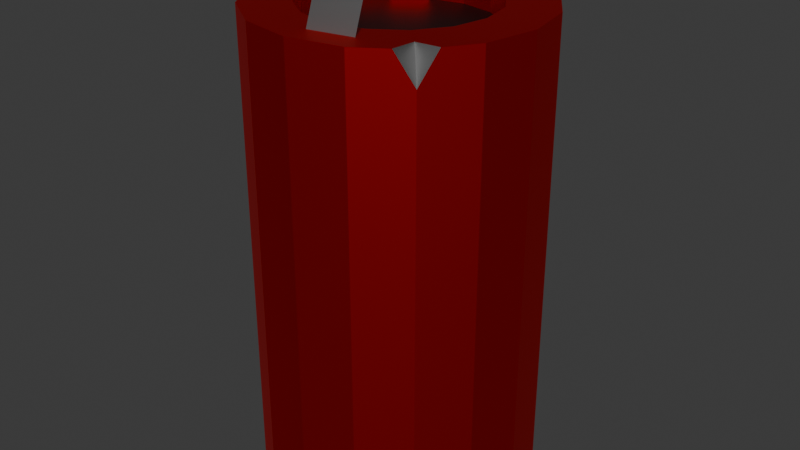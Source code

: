 # Source: trash_can.blend  (saved by Blender 4.5.88; exported with 4.5.12 LTS)
import bpy
from mathutils import Matrix  # noqa: F401  (used for matrix-valued properties, if any)

bpy.ops.wm.read_factory_settings(use_empty=True)
scene = bpy.context.scene
scene.name = 'Scene'

# ---- collections
col_collection = bpy.data.collections.new('Collection'); scene.collection.children.link(col_collection)

# ---- materials (node trees are filled in below, after node groups)
mat_material_001 = bpy.data.materials.new('Material.001')
mat_material_002 = bpy.data.materials.new('Material.002')
mat_material_003 = bpy.data.materials.new('Material.003')

# ---- material node trees
mat_material_001.use_nodes = True; mat_material_001.node_tree.nodes.clear()
_N = mat_material_001.node_tree.nodes; _L = mat_material_001.node_tree.links
n0 = _N.new('ShaderNodeBsdfPrincipled'); n0.name = 'Principled BSDF'; n0.location = (-200, 100)
n0.inputs[0].default_value = (0.8008, 0.0, 0.003644, 1.0)
n0.inputs[1].default_value = 1.0
n1 = _N.new('ShaderNodeOutputMaterial'); n1.name = 'Material Output'; n1.location = (200, 100)
_L.new(n0.outputs[0], n1.inputs[0])
n1.is_active_output = True
mat_material_002.use_nodes = True; mat_material_002.node_tree.nodes.clear()
_N = mat_material_002.node_tree.nodes; _L = mat_material_002.node_tree.links
n0 = _N.new('ShaderNodeBsdfPrincipled'); n0.name = 'Principled BSDF'; n0.location = (-200, 100)
n0.inputs[0].default_value = (0.299, 0.299, 0.299, 1.0)
n0.inputs[1].default_value = 1.0
n1 = _N.new('ShaderNodeOutputMaterial'); n1.name = 'Material Output'; n1.location = (200, 100)
_L.new(n0.outputs[0], n1.inputs[0])
n1.is_active_output = True
mat_material_003.use_nodes = True; mat_material_003.node_tree.nodes.clear()
_N = mat_material_003.node_tree.nodes; _L = mat_material_003.node_tree.links
n0 = _N.new('ShaderNodeBsdfPrincipled'); n0.name = 'Principled BSDF'; n0.location = (-200, 100)
n0.inputs[0].default_value = (0.0, 0.0, 0.0, 1.0)
n1 = _N.new('ShaderNodeOutputMaterial'); n1.name = 'Material Output'; n1.location = (200, 100)
_L.new(n0.outputs[0], n1.inputs[0])
n1.is_active_output = True

# ---- world
world_world = bpy.data.worlds.new('World'); scene.world = world_world
world_world.use_nodes = True; world_world.node_tree.nodes.clear()
_N = world_world.node_tree.nodes; _L = world_world.node_tree.links
n0 = _N.new('ShaderNodeOutputWorld'); n0.name = 'World Output'; n0.location = (200, 100)
n1 = _N.new('ShaderNodeBackground'); n1.name = 'Background'; n1.location = (-200, 100)
n1.inputs[0].default_value = (0.05088, 0.05088, 0.05088, 1.0)
_L.new(n1.outputs[0], n0.inputs[0])
n0.is_active_output = True
world_world.color = (0.05088, 0.05088, 0.05088)
world_world.sun_shadow_jitter_overblur = 0.0

# ---- meshes
me_cylinder = bpy.data.meshes.new('Cylinder')
me_cylinder.from_pydata([(0.0, 1.0, -1.0), (0.0, 0.6554, 1.0), (0.3827, 0.9239, -1.0), (0.2508, 0.6055, 1.0), (0.7071, 0.7071, -1.0), (0.4635, 0.4635, 1.0), (0.9239, 0.3827, -1.0), (0.6055, 0.2508, 1.0), (1.0, 0.0, -1.0), (0.6554, 0.0, 1.0), (0.9239, -0.3827, -1.0), (0.6055, -0.2508, 1.0), (0.7071, -0.7071, -1.0), (0.4635, -0.4635, 1.0), (0.3827, -0.9239, -1.0), (0.2278, -0.6486, 1.0), (0.0, -1.0, -1.0), (0.03773, -0.6864, 1.0), (-0.3827, -0.9239, -1.0), (-0.2508, -0.6055, 1.0), (-0.7071, -0.7071, -1.0), (-0.4635, -0.4635, 1.0), (-0.9239, -0.3827, -1.0), (-0.6055, -0.2508, 1.0), (-1.0, 0.0, -1.0), (-0.6554, 0.0, 1.0), (-0.9239, 0.3827, -1.0), (-0.6055, 0.2508, 1.0), (-0.7071, 0.7071, -1.0), (-0.4635, 0.4635, 1.0), (-0.3827, 0.9239, -1.0), (-0.2508, 0.6055, 1.0), (0.3827, 0.9239, 1.0), (0.7071, 0.7071, 1.0), (0.9239, 0.3827, 1.0), (1.0, 0.0, 1.0), (0.9239, -0.3827, 1.0), (0.3827, -0.9239, 1.0), (0.0, -1.0, 1.0), (-0.3827, -0.9239, 1.0), (-0.7071, -0.7071, 1.0), (-0.9239, -0.3827, 1.0), (-0.9239, 0.3827, 1.0), (-0.7071, 0.7071, 1.0), (-0.3827, 0.9239, 1.0), (0.3149, 0.7603, 1.0), (0.0, 0.823, 1.0), (0.5819, 0.5819, 1.0), (0.7603, 0.3149, 1.0), (0.823, 0.0, 1.0), (0.7603, -0.3149, 1.0), (0.5819, -0.5819, 1.0), (0.2625, -0.7323, 1.0), (0.03773, -0.777, 1.0), (-0.3149, -0.7603, 1.0), (-0.5819, -0.5819, 1.0), (-0.7603, -0.3149, 1.0), (-0.823, 0.0, 1.0), (-0.7603, 0.3149, 1.0), (-0.5819, 0.5819, 1.0), (-0.3149, 0.7603, 1.0), (0.0, -0.823, 1.0), (0.3149, -0.7603, 1.0), (0.0, -0.6554, 1.0), (0.2508, -0.6055, 1.0), (0.03773, -0.777, 0.8854), (0.2625, -0.7323, 0.8854), (0.03773, -0.6864, 0.8854), (0.2278, -0.6486, 0.8854), (-0.002158, -0.727, 1.158), (0.3128, -0.6643, 1.158), (0.03557, -0.681, 1.158), (0.2603, -0.6363, 1.158), (0.2508, 0.6055, 0.8952), (2.034e-08, 0.6554, 0.8952), (0.4635, 0.4635, 0.8952), (0.6055, 0.2508, 0.8952), (0.6554, 0.0, 0.8952), (0.6055, -0.2508, 0.8952), (0.4635, -0.4635, 0.8952), (0.2508, -0.6055, 0.8952), (2.034e-08, -0.6554, 0.8952), (-0.2508, -0.6055, 0.8952), (-0.4635, -0.4635, 0.8952), (-0.6055, -0.2508, 0.8952), (-0.6554, 0.0, 0.8952), (-0.6055, 0.2508, 0.8952), (-0.4635, 0.4635, 0.8952), (-0.2508, 0.6055, 0.8952), (-0.8498, 0.0, 1.0), (-0.9707, 0.1473, 1.0), (-1.0, 0.0, 0.8498), (-0.9707, -0.1473, 1.0), (0.1366, 0.9728, 1.0), (0.0, 1.0, 0.8608), (-0.1366, 0.9728, 1.0), (0.0, 0.8608, 1.0), (0.6122, -0.6122, 1.0), (0.5955, -0.7817, 1.0), (0.7071, -0.7071, 0.8657), (0.7817, -0.5955, 1.0), (0.3827, 0.9239, 0.0), (0.7071, 0.7071, 0.0), (0.9239, 0.3827, 0.0), (1.0, 0.0, 0.0), (0.9239, -0.3827, 0.0), (0.3827, 0.9239, 0.0), (0.7071, 0.7071, 0.0), (0.9239, 0.3827, 0.0), (1.0, 0.0, 0.0), (0.9239, -0.3827, 0.0)], [], [(101, 32, 33, 102), (102, 33, 34, 103), (103, 34, 35, 104), (104, 35, 36, 105), (14, 37, 38, 16), (16, 38, 39, 18), (18, 39, 40, 20), (20, 40, 41, 22), (26, 42, 43, 28), (64, 13, 79, 80), (28, 43, 44, 30), (0, 2, 4, 6, 8, 10, 12, 14, 16, 18, 20, 22, 24, 26, 28, 30), (45, 47, 33, 32), (47, 48, 34, 33), (48, 49, 35, 34), (49, 50, 36, 35), (62, 61, 38, 37), (61, 54, 39, 38), (54, 55, 40, 39), (55, 56, 41, 40), (58, 59, 43, 42), (59, 60, 44, 43), (1, 3, 45, 46), (3, 5, 47, 45), (5, 7, 48, 47), (7, 9, 49, 48), (9, 11, 50, 49), (11, 13, 51, 50), (13, 64, 62, 51), (15, 17, 67, 68), (63, 19, 54, 61), (19, 21, 55, 54), (21, 23, 56, 55), (23, 25, 57, 56), (25, 27, 58, 57), (27, 29, 59, 58), (29, 31, 60, 59), (31, 1, 46, 60), (62, 52, 72, 70), (17, 15, 64, 63), (15, 52, 62, 64), (53, 17, 63, 61), (68, 67, 65, 66), (52, 15, 68, 66), (53, 52, 66, 65), (17, 53, 65, 67), (72, 71, 69, 70), (52, 53, 71, 72), (61, 62, 70, 69), (53, 61, 69, 71), (73, 74, 88, 87, 86, 85, 84, 83, 82, 81, 80, 79, 78, 77, 76, 75), (31, 29, 87, 88), (63, 64, 80, 81), (3, 1, 74, 73), (1, 31, 88, 74), (19, 63, 81, 82), (5, 3, 73, 75), (21, 19, 82, 83), (7, 5, 75, 76), (23, 21, 83, 84), (9, 7, 76, 77), (25, 23, 84, 85), (11, 9, 77, 78), (27, 25, 85, 86), (13, 11, 78, 79), (29, 27, 86, 87), (89, 90, 91, 92), (56, 57, 89, 92, 41), (22, 41, 92, 91, 24), (24, 91, 90, 42, 26), (57, 58, 42, 90, 89), (93, 94, 95, 96), (46, 45, 32, 93, 96), (0, 94, 93, 32, 101, 2), (30, 44, 95, 94, 0), (60, 46, 96, 95, 44), (97, 98, 99, 100), (50, 51, 97, 100, 36), (10, 105, 36, 100, 99, 12), (12, 99, 98, 37, 14), (51, 62, 37, 98, 97), (8, 104, 105, 10), (6, 103, 104, 8), (4, 102, 103, 6), (2, 101, 102, 4), (102, 101, 106, 107), (104, 103, 108, 109), (103, 102, 107, 108), (105, 104, 109, 110)])
me_cylinder.polygons.foreach_set('material_index', [0, 0, 0, 0, 0, 0, 0, 0, 0, 0, 0, 1, 0, 0, 0, 0, 0, 0, 0, 0, 0, 0, 0, 0, 0, 0, 0, 0, 0, 1, 0, 0, 0, 0, 0, 0, 0, 0, 1, 0, 0, 0, 1, 1, 1, 1, 1, 1, 1, 1, 2, 0, 0, 0, 0, 0, 0, 0, 0, 0, 0, 0, 0, 0, 0, 0, 1, 0, 0, 0, 0, 1, 0, 0, 0, 0, 1, 0, 0, 0, 0, 0, 0, 0, 0, 0, 0, 0, 0])
_uv = me_cylinder.uv_layers.new(name='UVMap')
_uv.uv.foreach_set('vector', [0.9375, 0.75, 0.9375, 1.0, 0.875, 1.0, 0.875, 0.75, 0.875, 0.75, 0.875, 1.0, 0.8125, 1.0, 0.8125, 0.75, 0.8125, 0.75, 0.8125, 1.0, 0.75, 1.0, 0.75, 0.75, 0.75, 0.75, 0.75, 1.0, 0.6875, 1.0, 0.6875, 0.75, 0.5625, 0.5, 0.5625, 1.0, 0.5, 1.0, 0.5, 0.5, 0.5, 0.5, 0.5, 1.0, 0.4375, 1.0, 0.4375, 0.5, 0.4375, 0.5, 0.4375, 1.0, 0.375, 1.0, 0.375, 0.5, 0.375, 0.5, 0.375, 1.0, 0.3125, 1.0, 0.3125, 0.5, 0.1875, 0.5, 0.1875, 1.0, 0.125, 1.0, 0.125, 0.5, 0.3102, 0.1047, 0.3612, 0.1388, 0.3612, 0.1388, 0.3102, 0.1047, 0.125, 0.5, 0.125, 1.0, 0.0625, 1.0, 0.0625, 0.5, 0.75, 0.49, 0.8418, 0.4717, 0.9197, 0.4197, 0.9717, 0.3418, 0.99, 0.25, 0.9717, 0.1582, 0.9197, 0.08029, 0.8418, 0.02827, 0.75, 0.01, 0.6582, 0.02827, 0.5803, 0.08029, 0.5283, 0.1582, 0.51, 0.25, 0.5283, 0.3418, 0.5803, 0.4197, 0.6582, 0.4717, 0.3256, 0.4325, 0.3897, 0.3897, 0.4197, 0.4197, 0.3418, 0.4717, 0.3897, 0.3897, 0.4325, 0.3256, 0.4717, 0.3418, 0.4197, 0.4197, 0.4325, 0.3256, 0.4475, 0.25, 0.49, 0.25, 0.4717, 0.3418, 0.4475, 0.25, 0.4325, 0.1744, 0.4717, 0.1582, 0.49, 0.25, 0.3256, 0.06752, 0.25, 0.05248, 0.25, 0.01, 0.3418, 0.02827, 0.25, 0.05248, 0.1744, 0.06752, 0.1582, 0.02827, 0.25, 0.01, 0.1744, 0.06752, 0.1103, 0.1103, 0.08029, 0.08029, 0.1582, 0.02827, 0.1103, 0.1103, 0.06752, 0.1744, 0.02827, 0.1582, 0.08029, 0.08029, 0.06752, 0.3256, 0.1103, 0.3897, 0.08029, 0.4197, 0.02827, 0.3418, 0.1103, 0.3897, 0.1744, 0.4325, 0.1582, 0.4717, 0.08029, 0.4197, 0.25, 0.4073, 0.3102, 0.3953, 0.3256, 0.4325, 0.25, 0.4475, 0.3102, 0.3953, 0.3612, 0.3612, 0.3897, 0.3897, 0.3256, 0.4325, 0.3612, 0.3612, 0.3953, 0.3102, 0.4325, 0.3256, 0.3897, 0.3897, 0.3953, 0.3102, 0.4073, 0.25, 0.4475, 0.25, 0.4325, 0.3256, 0.4073, 0.25, 0.3953, 0.1898, 0.4325, 0.1744, 0.4475, 0.25, 0.3953, 0.1898, 0.3612, 0.1388, 0.3897, 0.1103, 0.4325, 0.1744, 0.3612, 0.1388, 0.3102, 0.1047, 0.3256, 0.06752, 0.3897, 0.1103, 0.3047, 0.09434, 0.2591, 0.08527, 0.2591, 0.08527, 0.3047, 0.09434, 0.25, 0.0927, 0.1898, 0.1047, 0.1744, 0.06752, 0.25, 0.05248, 0.1898, 0.1047, 0.1388, 0.1388, 0.1103, 0.1103, 0.1744, 0.06752, 0.1388, 0.1388, 0.1047, 0.1898, 0.06752, 0.1744, 0.1103, 0.1103, 0.1047, 0.1898, 0.0927, 0.25, 0.05248, 0.25, 0.06752, 0.1744, 0.0927, 0.25, 0.1047, 0.3102, 0.06752, 0.3256, 0.05248, 0.25, 0.1047, 0.3102, 0.1388, 0.3612, 0.1103, 0.3897, 0.06752, 0.3256, 0.1388, 0.3612, 0.1898, 0.3953, 0.1744, 0.4325, 0.1103, 0.3897, 0.1898, 0.3953, 0.25, 0.4073, 0.25, 0.4475, 0.1744, 0.4325, 0.3256, 0.06752, 0.313, 0.07425, 0.313, 0.07425, 0.3256, 0.06752, 0.2591, 0.08527, 0.3047, 0.09434, 0.3102, 0.1047, 0.25, 0.0927, 0.3047, 0.09434, 0.313, 0.07425, 0.3256, 0.06752, 0.3102, 0.1047, 0.2591, 0.06352, 0.2591, 0.08527, 0.25, 0.0927, 0.25, 0.05248, 0.3047, 0.09434, 0.2591, 0.08527, 0.2591, 0.06352, 0.313, 0.07425, 0.313, 0.07425, 0.3047, 0.09434, 0.3047, 0.09434, 0.313, 0.07425, 0.2591, 0.06352, 0.313, 0.07425, 0.313, 0.07425, 0.2591, 0.06352, 0.2591, 0.08527, 0.2591, 0.06352, 0.2591, 0.06352, 0.2591, 0.08527, 0.313, 0.07425, 0.2591, 0.06352, 0.25, 0.05248, 0.3256, 0.06752, 0.313, 0.07425, 0.2591, 0.06352, 0.2591, 0.06352, 0.313, 0.07425, 0.25, 0.05248, 0.3256, 0.06752, 0.3256, 0.06752, 0.25, 0.05248, 0.2591, 0.06352, 0.25, 0.05248, 0.25, 0.05248, 0.2591, 0.06352, 0.3102, 0.3953, 0.25, 0.4073, 0.1898, 0.3953, 0.1388, 0.3612, 0.1047, 0.3102, 0.0927, 0.25, 0.1047, 0.1898, 0.1388, 0.1388, 0.1898, 0.1047, 0.25, 0.0927, 0.3102, 0.1047, 0.3612, 0.1388, 0.3953, 0.1898, 0.4073, 0.25, 0.3953, 0.3102, 0.3612, 0.3612, 0.1898, 0.3953, 0.1388, 0.3612, 0.1388, 0.3612, 0.1898, 0.3953, 0.25, 0.0927, 0.3102, 0.1047, 0.3102, 0.1047, 0.25, 0.0927, 0.3102, 0.3953, 0.25, 0.4073, 0.25, 0.4073, 0.3102, 0.3953, 0.25, 0.4073, 0.1898, 0.3953, 0.1898, 0.3953, 0.25, 0.4073, 0.1898, 0.1047, 0.25, 0.0927, 0.25, 0.0927, 0.1898, 0.1047, 0.3612, 0.3612, 0.3102, 0.3953, 0.3102, 0.3953, 0.3612, 0.3612, 0.1388, 0.1388, 0.1898, 0.1047, 0.1898, 0.1047, 0.1388, 0.1388, 0.3953, 0.3102, 0.3612, 0.3612, 0.3612, 0.3612, 0.3953, 0.3102, 0.1047, 0.1898, 0.1388, 0.1388, 0.1388, 0.1388, 0.1047, 0.1898, 0.4073, 0.25, 0.3953, 0.3102, 0.3953, 0.3102, 0.4073, 0.25, 0.0927, 0.25, 0.1047, 0.1898, 0.1047, 0.1898, 0.0927, 0.25, 0.3953, 0.1898, 0.4073, 0.25, 0.4073, 0.25, 0.3953, 0.1898, 0.1047, 0.3102, 0.0927, 0.25, 0.0927, 0.25, 0.1047, 0.3102, 0.3612, 0.1388, 0.3953, 0.1898, 0.3953, 0.1898, 0.3612, 0.1388, 0.1388, 0.3612, 0.1047, 0.3102, 0.1047, 0.3102, 0.1388, 0.3612, 0.04604, 0.25, 0.01703, 0.2854, 0.25, 0.9625, 0.1151, 0.5144, 0.06752, 0.1744, 0.05248, 0.25, 0.04604, 0.25, 0.1151, 0.5144, 0.02827, 0.1582, 0.3125, 0.5, 0.3125, 1.0, 0.2741, 1.0, 0.25, 0.9625, 0.25, 0.5, 0.25, 0.5, 0.25, 0.9625, 0.2259, 1.0, 0.1875, 1.0, 0.1875, 0.5, 0.05248, 0.25, 0.06752, 0.3256, 0.02827, 0.3418, 0.01703, 0.2854, 0.04604, 0.25, 0.2828, 0.4835, 1.0, 0.9652, 0.151, 0.659, 0.25, 0.4566, 0.25, 0.4475, 0.3256, 0.4325, 0.3418, 0.4717, 0.2828, 0.4835, 0.25, 0.4566, 1.0, 0.5, 1.0, 0.9652, 0.9777, 1.0, 0.9375, 1.0, 0.9375, 0.75, 0.9375, 0.5, 0.0625, 0.5, 0.0625, 1.0, 0.0223, 1.0, 0.0, 0.9652, 0.0, 0.5, 0.1744, 0.4325, 0.25, 0.4475, 0.25, 0.4566, 0.151, 0.659, 0.1582, 0.4717, 0.3969, 0.1031, 0.3929, 0.06239, 0.625, 0.9664, 0.5047, 0.3937, 0.4325, 0.1744, 0.3897, 0.1103, 0.3969, 0.1031, 0.5047, 0.3937, 0.4717, 0.1582, 0.6875, 0.5, 0.6875, 0.75, 0.6875, 1.0, 0.6465, 1.0, 0.625, 0.9664, 0.625, 0.5, 0.625, 0.5, 0.625, 0.9664, 0.6035, 1.0, 0.5625, 1.0, 0.5625, 0.5, 0.3897, 0.1103, 0.3256, 0.06752, 0.3418, 0.02827, 0.3929, 0.06239, 0.3969, 0.1031, 0.75, 0.5, 0.75, 0.75, 0.6875, 0.75, 0.6875, 0.5, 0.8125, 0.5, 0.8125, 0.75, 0.75, 0.75, 0.75, 0.5, 0.875, 0.5, 0.875, 0.75, 0.8125, 0.75, 0.8125, 0.5, 0.9375, 0.5, 0.9375, 0.75, 0.875, 0.75, 0.875, 0.5, 0.875, 0.75, 0.9375, 0.75, 0.9375, 0.75, 0.875, 0.75, 0.75, 0.75, 0.8125, 0.75, 0.8125, 0.75, 0.75, 0.75, 0.8125, 0.75, 0.875, 0.75, 0.875, 0.75, 0.8125, 0.75, 0.6875, 0.75, 0.75, 0.75, 0.75, 0.75, 0.6875, 0.75])
me_cylinder.materials.append(mat_material_001)
me_cylinder.materials.append(mat_material_002)
me_cylinder.materials.append(mat_material_003)
me_cylinder.update()

# ---- objects
ob_cylinder = bpy.data.objects.new('Cylinder', me_cylinder)

# ---- transforms, parenting, visibility, modifiers, constraints
ob_cylinder.location = (0.0, 0.0, 0.0)
ob_cylinder.scale = (1.0, 1.0, 1.69)

# ---- collection membership
col_collection.objects.link(ob_cylinder)

# ---- scene / render settings (as saved in the file)
scene.frame_start = 1; scene.frame_end = 250; scene.frame_set(1)
scene.render.engine = 'BLENDER_EEVEE_NEXT'
bpy.context.view_layer.update()

# ---- added for rendering (the .blend has no active camera and no usable light): camera, sun
cam_auto = bpy.data.cameras.new('AutoCamera')
cam_auto.lens = 50.0
cam_auto.sensor_width = 36.0
cam_auto.clip_end = 1000.0
ob_auto_camera = bpy.data.objects.new('AutoCamera', cam_auto)
scene.collection.objects.link(ob_auto_camera)
ob_auto_camera.location = (4.26976, -5.12372, 3.54925)
ob_auto_camera.rotation_euler = (1.09748, -7.21219e-08, 0.694738)
scene.camera = ob_auto_camera
light_auto_sun = bpy.data.lights.new('AutoSun', 'SUN')
light_auto_sun.energy = 3.0
light_auto_sun.angle = 0.0523599
ob_auto_sun = bpy.data.objects.new('AutoSun', light_auto_sun)
scene.collection.objects.link(ob_auto_sun)
ob_auto_sun.rotation_euler = (0.872665, 0.174533, 0.523599)
bpy.context.view_layer.update()
